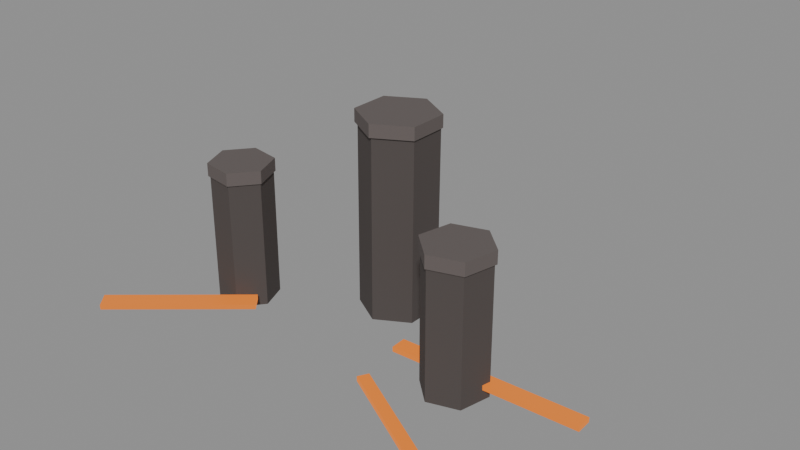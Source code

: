 # Source: source.blend  (saved by Blender 4.2.67; exported with 4.5.12 LTS)
import bpy
from mathutils import Matrix  # noqa: F401  (used for matrix-valued properties, if any)

bpy.ops.wm.read_factory_settings(use_empty=True)
scene = bpy.context.scene
scene.name = 'magma-basalt-outcrop-v04'

# ---- materials (node trees are filled in below, after node groups)
mat_magmaoutcrop_basalt = bpy.data.materials.new('MagmaOutcrop_Basalt')
mat_magmaoutcrop_basalt.diffuse_color = (0.075, 0.062, 0.058, 1.0)
mat_magmaoutcrop_cap = bpy.data.materials.new('MagmaOutcrop_Cap')
mat_magmaoutcrop_cap.diffuse_color = (0.12, 0.1, 0.095, 1.0)
mat_magmaoutcrop_lava = bpy.data.materials.new('MagmaOutcrop_Lava')
mat_magmaoutcrop_lava.diffuse_color = (0.02, 0.006, 0.0, 1.0)

# ---- material node trees
mat_magmaoutcrop_basalt.use_nodes = True; mat_magmaoutcrop_basalt.node_tree.nodes.clear()
_N = mat_magmaoutcrop_basalt.node_tree.nodes; _L = mat_magmaoutcrop_basalt.node_tree.links
n0 = _N.new('ShaderNodeBsdfPrincipled'); n0.name = 'Principled BSDF'; n0.location = (10, 300)
n0.inputs[0].default_value = (0.075, 0.062, 0.058, 1.0)
n0.inputs[2].default_value = 0.92
n0.inputs[27].default_value = (0.0, 0.0, 0.0, 1.0)
n1 = _N.new('ShaderNodeOutputMaterial'); n1.name = 'Material Output'; n1.location = (300, 300)
_L.new(n0.outputs[0], n1.inputs[0])
n1.is_active_output = True
mat_magmaoutcrop_cap.use_nodes = True; mat_magmaoutcrop_cap.node_tree.nodes.clear()
_N = mat_magmaoutcrop_cap.node_tree.nodes; _L = mat_magmaoutcrop_cap.node_tree.links
n0 = _N.new('ShaderNodeBsdfPrincipled'); n0.name = 'Principled BSDF'; n0.location = (10, 300)
n0.inputs[0].default_value = (0.12, 0.1, 0.095, 1.0)
n0.inputs[2].default_value = 0.84
n0.inputs[27].default_value = (0.0, 0.0, 0.0, 1.0)
n1 = _N.new('ShaderNodeOutputMaterial'); n1.name = 'Material Output'; n1.location = (300, 300)
_L.new(n0.outputs[0], n1.inputs[0])
n1.is_active_output = True
mat_magmaoutcrop_lava.use_nodes = True; mat_magmaoutcrop_lava.node_tree.nodes.clear()
_N = mat_magmaoutcrop_lava.node_tree.nodes; _L = mat_magmaoutcrop_lava.node_tree.links
n0 = _N.new('ShaderNodeBsdfPrincipled'); n0.name = 'Principled BSDF'; n0.location = (10, 300)
n0.inputs[0].default_value = (0.02, 0.006, 0.0, 1.0)
n0.inputs[2].default_value = 0.6
n0.inputs[27].default_value = (1.0, 0.25, 0.02, 1.0)
n0.inputs[28].default_value = 0.9
n1 = _N.new('ShaderNodeOutputMaterial'); n1.name = 'Material Output'; n1.location = (300, 300)
_L.new(n0.outputs[0], n1.inputs[0])
n1.is_active_output = True

# ---- meshes
me_magma_outcrop_basalt_nocol_mesh = bpy.data.meshes.new('magma_outcrop_basalt_nocol_mesh')
me_magma_outcrop_basalt_nocol_mesh.from_pydata([(1.026, -0.4251, 0.001215), (1.019, -0.4236, 1.69), (1.401, -0.3099, 0.002652), (1.394, -0.3083, 1.692), (1.689, -0.5771, 0.004082), (1.682, -0.5755, 1.693), (1.601, -0.9595, 0.004073), (1.594, -0.958, 1.693), (1.226, -1.075, 0.002636), (1.219, -1.073, 1.692), (0.9384, -0.8076, 0.001207), (0.9314, -0.806, 1.69), (-0.639, 0.4843, 0.005216), (-0.6234, 0.4849, 2.403), (-0.2368, 0.7157, 0.002555), (-0.2212, 0.7163, 2.4), (0.1648, 0.4831, 0.0), (0.1803, 0.4836, 2.397), (0.1641, 0.01904, 0.0001073), (0.1796, 0.01957, 2.398), (-0.2382, -0.2124, 0.002769), (-0.2226, -0.2119, 2.4), (-0.6397, 0.02026, 0.005324), (-0.6241, 0.02079, 2.403), (-1.905, -0.3534, 0.004121), (-1.895, -0.357, 1.7), (-1.548, -0.4084, 0.001942), (-1.539, -0.412, 1.698), (-1.418, -0.7447, 0.0004736), (-1.408, -0.7483, 1.696), (-1.644, -1.026, 0.001184), (-1.634, -1.03, 1.697), (-2.0, -0.9711, 0.003363), (-1.99, -0.9747, 1.699), (-2.131, -0.6348, 0.004832), (-2.121, -0.6384, 1.701)], [], [(0, 1, 3, 2), (2, 3, 5, 4), (4, 5, 7, 6), (6, 7, 9, 8), (3, 1, 11, 9, 7, 5), (8, 9, 11, 10), (10, 11, 1, 0), (0, 2, 4, 6, 8, 10), (12, 13, 15, 14), (14, 15, 17, 16), (16, 17, 19, 18), (18, 19, 21, 20), (15, 13, 23, 21, 19, 17), (20, 21, 23, 22), (22, 23, 13, 12), (12, 14, 16, 18, 20, 22), (24, 25, 27, 26), (26, 27, 29, 28), (28, 29, 31, 30), (30, 31, 33, 32), (27, 25, 35, 33, 31, 29), (32, 33, 35, 34), (34, 35, 25, 24), (24, 26, 28, 30, 32, 34)])
me_magma_outcrop_basalt_nocol_mesh.materials.append(mat_magmaoutcrop_basalt)
me_magma_outcrop_basalt_nocol_mesh.update()
me_magma_outcrop_cap_noshadow_nocol_mesh = bpy.data.meshes.new('magma_outcrop_cap_noshadow_nocol_mesh')
me_magma_outcrop_cap_noshadow_nocol_mesh.from_pydata([(1.004, -0.4056, 1.57), (1.003, -0.4055, 1.73), (1.402, -0.2834, 1.572), (1.401, -0.2833, 1.732), (1.706, -0.5667, 1.573), (1.706, -0.5665, 1.733), (1.613, -0.9721, 1.573), (1.613, -0.9719, 1.733), (1.216, -1.094, 1.572), (1.215, -1.094, 1.732), (0.9111, -0.811, 1.57), (0.9104, -0.8109, 1.73), (-0.652, 0.4924, 2.283), (-0.6509, 0.4924, 2.443), (-0.2256, 0.7377, 2.28), (-0.2246, 0.7377, 2.44), (0.2, 0.4911, 2.277), (0.2011, 0.4911, 2.437), (0.1993, -0.0008326, 2.277), (0.2003, -0.0007972, 2.437), (-0.2271, -0.2461, 2.28), (-0.2261, -0.2461, 2.44), (-0.6527, 0.0004668, 2.283), (-0.6517, 0.0005022, 2.443), (-1.905, -0.338, 1.58), (-1.904, -0.3383, 1.74), (-1.527, -0.3962, 1.578), (-1.526, -0.3966, 1.738), (-1.388, -0.7528, 1.576), (-1.387, -0.7531, 1.736), (-1.628, -1.051, 1.577), (-1.627, -1.051, 1.737), (-2.006, -0.9928, 1.579), (-2.005, -0.9931, 1.739), (-2.144, -0.6363, 1.581), (-2.143, -0.6366, 1.741)], [], [(0, 1, 3, 2), (2, 3, 5, 4), (4, 5, 7, 6), (6, 7, 9, 8), (3, 1, 11, 9, 7, 5), (8, 9, 11, 10), (10, 11, 1, 0), (0, 2, 4, 6, 8, 10), (12, 13, 15, 14), (14, 15, 17, 16), (16, 17, 19, 18), (18, 19, 21, 20), (15, 13, 23, 21, 19, 17), (20, 21, 23, 22), (22, 23, 13, 12), (12, 14, 16, 18, 20, 22), (24, 25, 27, 26), (26, 27, 29, 28), (28, 29, 31, 30), (30, 31, 33, 32), (27, 25, 35, 33, 31, 29), (32, 33, 35, 34), (34, 35, 25, 24), (24, 26, 28, 30, 32, 34)])
me_magma_outcrop_cap_noshadow_nocol_mesh.materials.append(mat_magmaoutcrop_cap)
me_magma_outcrop_cap_noshadow_nocol_mesh.update()
me_magma_outcrop_lava_noshadow_nocol_mesh = bpy.data.meshes.new('magma_outcrop_lava_noshadow_nocol_mesh')
me_magma_outcrop_lava_noshadow_nocol_mesh.from_pydata([(-0.9457, 0.6684, 0.1326), (-0.9457, 0.6684, 0.1926), (-1.115, 0.6388, 0.1326), (-1.115, 0.6388, 0.1926), (-1.174, 1.976, 0.1326), (-1.174, 1.976, 0.1926), (-1.343, 1.947, 0.1326), (-1.343, 1.947, 0.1926), (0.5681, -1.382, 0.1326), (0.5681, -1.382, 0.1926), (0.6346, -1.261, 0.1326), (0.6346, -1.261, 0.1926), (2.149, -2.252, 0.1326), (2.149, -2.252, 0.1926), (2.215, -2.132, 0.1326), (2.215, -2.132, 0.1926), (0.4988, -0.7245, 0.1326), (0.4988, -0.7245, 0.1926), (0.4914, -0.5274, 0.1326), (0.4914, -0.5274, 0.1926), (2.792, -0.6385, 0.1326), (2.792, -0.6385, 0.1926), (2.784, -0.4414, 0.1326), (2.784, -0.4414, 0.1926), (-0.4859, 0.4058, 0.1326), (-0.4859, 0.4058, 0.1926), (-0.6905, 0.314, 0.1326), (-0.6905, 0.314, 0.1926), (-1.314, 2.252, 0.1326), (-1.314, 2.252, 0.1926), (-1.519, 2.161, 0.1326), (-1.519, 2.161, 0.1926), (-1.423, -0.8887, 0.1326), (-1.423, -0.8887, 0.1926), (-1.275, -1.065, 0.1326), (-1.275, -1.065, 0.1926), (-2.792, -2.039, 0.1326), (-2.792, -2.039, 0.1926), (-2.644, -2.215, 0.1326), (-2.644, -2.215, 0.1926)], [], [(0, 1, 3, 2), (2, 3, 7, 6), (6, 7, 5, 4), (4, 5, 1, 0), (2, 6, 4, 0), (7, 3, 1, 5), (8, 9, 11, 10), (10, 11, 15, 14), (14, 15, 13, 12), (12, 13, 9, 8), (10, 14, 12, 8), (15, 11, 9, 13), (16, 17, 19, 18), (18, 19, 23, 22), (22, 23, 21, 20), (20, 21, 17, 16), (18, 22, 20, 16), (23, 19, 17, 21), (24, 25, 27, 26), (26, 27, 31, 30), (30, 31, 29, 28), (28, 29, 25, 24), (26, 30, 28, 24), (31, 27, 25, 29), (32, 33, 35, 34), (34, 35, 39, 38), (38, 39, 37, 36), (36, 37, 33, 32), (34, 38, 36, 32), (39, 35, 33, 37)])
me_magma_outcrop_lava_noshadow_nocol_mesh.materials.append(mat_magmaoutcrop_lava)
me_magma_outcrop_lava_noshadow_nocol_mesh.update()

# ---- objects
ob_magma_outcrop_basalt_nocol = bpy.data.objects.new('magma_outcrop_basalt_nocol', me_magma_outcrop_basalt_nocol_mesh)
ob_magma_outcrop_cap_noshadow_nocol = bpy.data.objects.new('magma_outcrop_cap_noshadow_nocol', me_magma_outcrop_cap_noshadow_nocol_mesh)
ob_magma_outcrop_lava_noshadow_nocol = bpy.data.objects.new('magma_outcrop_lava_noshadow_nocol', me_magma_outcrop_lava_noshadow_nocol_mesh)

# ---- transforms, parenting, visibility, modifiers, constraints
ob_magma_outcrop_basalt_nocol.location = (0.0, 0.0, 0.0)
ob_magma_outcrop_cap_noshadow_nocol.location = (0.0, 0.0, 0.0)
ob_magma_outcrop_lava_noshadow_nocol.location = (0.0, 0.0, 0.0)

# ---- collection membership
scene.collection.objects.link(ob_magma_outcrop_basalt_nocol)
scene.collection.objects.link(ob_magma_outcrop_cap_noshadow_nocol)
scene.collection.objects.link(ob_magma_outcrop_lava_noshadow_nocol)

# ---- scene / render settings (as saved in the file)
scene.frame_start = 1; scene.frame_end = 250; scene.frame_set(1)
scene.render.engine = 'BLENDER_EEVEE_NEXT'
bpy.context.view_layer.update()

# ---- added for rendering (the .blend has no active camera and no usable light): camera, sun + grey world if the file has none
cam_auto = bpy.data.cameras.new('AutoCamera')
cam_auto.lens = 50.0
cam_auto.sensor_width = 36.0
cam_auto.clip_end = 1000.0
ob_auto_camera = bpy.data.objects.new('AutoCamera', cam_auto)
scene.collection.objects.link(ob_auto_camera)
ob_auto_camera.location = (7.01184, -8.41421, 6.83092)
ob_auto_camera.rotation_euler = (1.09748, -7.21219e-08, 0.694738)
scene.camera = ob_auto_camera
light_auto_sun = bpy.data.lights.new('AutoSun', 'SUN')
light_auto_sun.energy = 3.0
light_auto_sun.angle = 0.0523599
ob_auto_sun = bpy.data.objects.new('AutoSun', light_auto_sun)
scene.collection.objects.link(ob_auto_sun)
ob_auto_sun.rotation_euler = (0.872665, 0.174533, 0.523599)
if scene.world is None:
    world_auto = bpy.data.worlds.new('AutoWorld')
    world_auto.color = (0.3, 0.3, 0.3)
    scene.world = world_auto
bpy.context.view_layer.update()
